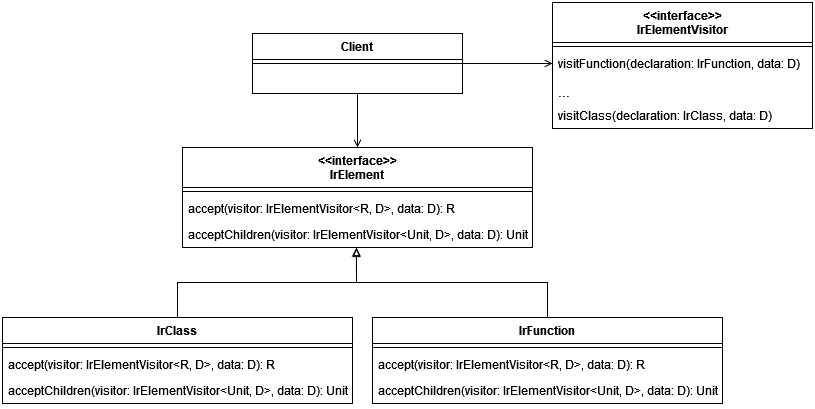

The diagram above was exported from draw.io. Its source (the exported page's mxGraphModel, read from the mxfile embedded in the PNG):
<mxGraphModel dx="1877" dy="530" grid="1" gridSize="10" guides="1" tooltips="1" connect="1" arrows="1" fold="1" page="1" pageScale="1" pageWidth="827" pageHeight="1169" math="0" shadow="0">
  <root>
    <mxCell id="WIyWlLk6GJQsqaUBKTNV-0" />
    <mxCell id="WIyWlLk6GJQsqaUBKTNV-1" parent="WIyWlLk6GJQsqaUBKTNV-0" />
    <mxCell id="C_gFAHLtdh2adUU97p61-9" value="&lt;&lt;interface&gt;&gt;&#10;IrElement" style="swimlane;fontStyle=1;align=center;verticalAlign=top;childLayout=stackLayout;horizontal=1;startSize=40;horizontalStack=0;resizeParent=1;resizeParentMax=0;resizeLast=0;collapsible=1;marginBottom=0;" vertex="1" parent="WIyWlLk6GJQsqaUBKTNV-1">
      <mxGeometry x="50" y="290" width="350" height="100" as="geometry" />
    </mxCell>
    <mxCell id="C_gFAHLtdh2adUU97p61-11" value="" style="line;strokeWidth=1;fillColor=none;align=left;verticalAlign=middle;spacingTop=-1;spacingLeft=3;spacingRight=3;rotatable=0;labelPosition=right;points=[];portConstraint=eastwest;strokeColor=inherit;" vertex="1" parent="C_gFAHLtdh2adUU97p61-9">
      <mxGeometry y="40" width="350" height="8" as="geometry" />
    </mxCell>
    <mxCell id="C_gFAHLtdh2adUU97p61-12" value="accept(visitor: IrElementVisitor&lt;R, D&gt;, data: D): R" style="text;strokeColor=none;fillColor=none;align=left;verticalAlign=top;spacingLeft=4;spacingRight=4;overflow=hidden;rotatable=0;points=[[0,0.5],[1,0.5]];portConstraint=eastwest;" vertex="1" parent="C_gFAHLtdh2adUU97p61-9">
      <mxGeometry y="48" width="350" height="26" as="geometry" />
    </mxCell>
    <mxCell id="C_gFAHLtdh2adUU97p61-16" value="acceptChildren(visitor: IrElementVisitor&lt;Unit, D&gt;, data: D): Unit" style="text;strokeColor=none;fillColor=none;align=left;verticalAlign=top;spacingLeft=4;spacingRight=4;overflow=hidden;rotatable=0;points=[[0,0.5],[1,0.5]];portConstraint=eastwest;" vertex="1" parent="C_gFAHLtdh2adUU97p61-9">
      <mxGeometry y="74" width="350" height="26" as="geometry" />
    </mxCell>
    <mxCell id="C_gFAHLtdh2adUU97p61-26" style="edgeStyle=orthogonalEdgeStyle;rounded=0;orthogonalLoop=1;jettySize=auto;html=1;exitX=0.5;exitY=0;exitDx=0;exitDy=0;entryX=0.497;entryY=1;entryDx=0;entryDy=0;entryPerimeter=0;endArrow=block;endFill=0;" edge="1" parent="WIyWlLk6GJQsqaUBKTNV-1" source="C_gFAHLtdh2adUU97p61-17" target="C_gFAHLtdh2adUU97p61-16">
      <mxGeometry relative="1" as="geometry" />
    </mxCell>
    <mxCell id="C_gFAHLtdh2adUU97p61-17" value="IrFunction" style="swimlane;fontStyle=1;align=center;verticalAlign=top;childLayout=stackLayout;horizontal=1;startSize=26;horizontalStack=0;resizeParent=1;resizeParentMax=0;resizeLast=0;collapsible=1;marginBottom=0;" vertex="1" parent="WIyWlLk6GJQsqaUBKTNV-1">
      <mxGeometry x="240" y="460" width="350" height="86" as="geometry" />
    </mxCell>
    <mxCell id="C_gFAHLtdh2adUU97p61-18" value="" style="line;strokeWidth=1;fillColor=none;align=left;verticalAlign=middle;spacingTop=-1;spacingLeft=3;spacingRight=3;rotatable=0;labelPosition=right;points=[];portConstraint=eastwest;strokeColor=inherit;" vertex="1" parent="C_gFAHLtdh2adUU97p61-17">
      <mxGeometry y="26" width="350" height="8" as="geometry" />
    </mxCell>
    <mxCell id="C_gFAHLtdh2adUU97p61-19" value="accept(visitor: IrElementVisitor&lt;R, D&gt;, data: D): R" style="text;strokeColor=none;fillColor=none;align=left;verticalAlign=top;spacingLeft=4;spacingRight=4;overflow=hidden;rotatable=0;points=[[0,0.5],[1,0.5]];portConstraint=eastwest;" vertex="1" parent="C_gFAHLtdh2adUU97p61-17">
      <mxGeometry y="34" width="350" height="26" as="geometry" />
    </mxCell>
    <mxCell id="C_gFAHLtdh2adUU97p61-20" value="acceptChildren(visitor: IrElementVisitor&lt;Unit, D&gt;, data: D): Unit" style="text;strokeColor=none;fillColor=none;align=left;verticalAlign=top;spacingLeft=4;spacingRight=4;overflow=hidden;rotatable=0;points=[[0,0.5],[1,0.5]];portConstraint=eastwest;" vertex="1" parent="C_gFAHLtdh2adUU97p61-17">
      <mxGeometry y="60" width="350" height="26" as="geometry" />
    </mxCell>
    <mxCell id="C_gFAHLtdh2adUU97p61-25" style="edgeStyle=orthogonalEdgeStyle;rounded=0;orthogonalLoop=1;jettySize=auto;html=1;exitX=0.5;exitY=0;exitDx=0;exitDy=0;entryX=0.497;entryY=1.038;entryDx=0;entryDy=0;entryPerimeter=0;endArrow=block;endFill=0;" edge="1" parent="WIyWlLk6GJQsqaUBKTNV-1" source="C_gFAHLtdh2adUU97p61-21" target="C_gFAHLtdh2adUU97p61-16">
      <mxGeometry relative="1" as="geometry" />
    </mxCell>
    <mxCell id="C_gFAHLtdh2adUU97p61-21" value="IrClass" style="swimlane;fontStyle=1;align=center;verticalAlign=top;childLayout=stackLayout;horizontal=1;startSize=26;horizontalStack=0;resizeParent=1;resizeParentMax=0;resizeLast=0;collapsible=1;marginBottom=0;" vertex="1" parent="WIyWlLk6GJQsqaUBKTNV-1">
      <mxGeometry x="-130" y="460" width="350" height="86" as="geometry" />
    </mxCell>
    <mxCell id="C_gFAHLtdh2adUU97p61-22" value="" style="line;strokeWidth=1;fillColor=none;align=left;verticalAlign=middle;spacingTop=-1;spacingLeft=3;spacingRight=3;rotatable=0;labelPosition=right;points=[];portConstraint=eastwest;strokeColor=inherit;" vertex="1" parent="C_gFAHLtdh2adUU97p61-21">
      <mxGeometry y="26" width="350" height="8" as="geometry" />
    </mxCell>
    <mxCell id="C_gFAHLtdh2adUU97p61-23" value="accept(visitor: IrElementVisitor&lt;R, D&gt;, data: D): R" style="text;strokeColor=none;fillColor=none;align=left;verticalAlign=top;spacingLeft=4;spacingRight=4;overflow=hidden;rotatable=0;points=[[0,0.5],[1,0.5]];portConstraint=eastwest;" vertex="1" parent="C_gFAHLtdh2adUU97p61-21">
      <mxGeometry y="34" width="350" height="26" as="geometry" />
    </mxCell>
    <mxCell id="C_gFAHLtdh2adUU97p61-24" value="acceptChildren(visitor: IrElementVisitor&lt;Unit, D&gt;, data: D): Unit" style="text;strokeColor=none;fillColor=none;align=left;verticalAlign=top;spacingLeft=4;spacingRight=4;overflow=hidden;rotatable=0;points=[[0,0.5],[1,0.5]];portConstraint=eastwest;" vertex="1" parent="C_gFAHLtdh2adUU97p61-21">
      <mxGeometry y="60" width="350" height="26" as="geometry" />
    </mxCell>
    <mxCell id="C_gFAHLtdh2adUU97p61-27" value="&lt;&lt;interface&gt;&gt;&#10;IrElementVisitor" style="swimlane;fontStyle=1;align=center;verticalAlign=top;childLayout=stackLayout;horizontal=1;startSize=40;horizontalStack=0;resizeParent=1;resizeParentMax=0;resizeLast=0;collapsible=1;marginBottom=0;" vertex="1" parent="WIyWlLk6GJQsqaUBKTNV-1">
      <mxGeometry x="420" y="145" width="260" height="126" as="geometry" />
    </mxCell>
    <mxCell id="C_gFAHLtdh2adUU97p61-28" value="" style="line;strokeWidth=1;fillColor=none;align=left;verticalAlign=middle;spacingTop=-1;spacingLeft=3;spacingRight=3;rotatable=0;labelPosition=right;points=[];portConstraint=eastwest;strokeColor=inherit;" vertex="1" parent="C_gFAHLtdh2adUU97p61-27">
      <mxGeometry y="40" width="260" height="8" as="geometry" />
    </mxCell>
    <mxCell id="C_gFAHLtdh2adUU97p61-29" value="visitFunction(declaration: IrFunction, data: D)" style="text;strokeColor=none;fillColor=none;align=left;verticalAlign=top;spacingLeft=4;spacingRight=4;overflow=hidden;rotatable=0;points=[[0,0.5],[1,0.5]];portConstraint=eastwest;" vertex="1" parent="C_gFAHLtdh2adUU97p61-27">
      <mxGeometry y="48" width="260" height="26" as="geometry" />
    </mxCell>
    <mxCell id="C_gFAHLtdh2adUU97p61-30" value="..." style="text;strokeColor=none;fillColor=none;align=left;verticalAlign=top;spacingLeft=4;spacingRight=4;overflow=hidden;rotatable=0;points=[[0,0.5],[1,0.5]];portConstraint=eastwest;fontSize=15;" vertex="1" parent="C_gFAHLtdh2adUU97p61-27">
      <mxGeometry y="74" width="260" height="26" as="geometry" />
    </mxCell>
    <mxCell id="C_gFAHLtdh2adUU97p61-40" value="visitClass(declaration: IrClass, data: D)" style="text;strokeColor=none;fillColor=none;align=left;verticalAlign=top;spacingLeft=4;spacingRight=4;overflow=hidden;rotatable=0;points=[[0,0.5],[1,0.5]];portConstraint=eastwest;" vertex="1" parent="C_gFAHLtdh2adUU97p61-27">
      <mxGeometry y="100" width="260" height="26" as="geometry" />
    </mxCell>
    <mxCell id="C_gFAHLtdh2adUU97p61-41" style="edgeStyle=orthogonalEdgeStyle;rounded=0;orthogonalLoop=1;jettySize=auto;html=1;exitX=0.5;exitY=1;exitDx=0;exitDy=0;entryX=0.5;entryY=0;entryDx=0;entryDy=0;fontSize=15;endArrow=open;endFill=0;" edge="1" parent="WIyWlLk6GJQsqaUBKTNV-1" source="C_gFAHLtdh2adUU97p61-31" target="C_gFAHLtdh2adUU97p61-9">
      <mxGeometry relative="1" as="geometry" />
    </mxCell>
    <mxCell id="C_gFAHLtdh2adUU97p61-42" style="edgeStyle=orthogonalEdgeStyle;rounded=0;orthogonalLoop=1;jettySize=auto;html=1;exitX=1;exitY=0.5;exitDx=0;exitDy=0;fontSize=15;endArrow=open;endFill=0;entryX=0;entryY=0.5;entryDx=0;entryDy=0;" edge="1" parent="WIyWlLk6GJQsqaUBKTNV-1" source="C_gFAHLtdh2adUU97p61-31" target="C_gFAHLtdh2adUU97p61-29">
      <mxGeometry relative="1" as="geometry">
        <mxPoint x="420" y="171" as="targetPoint" />
      </mxGeometry>
    </mxCell>
    <mxCell id="C_gFAHLtdh2adUU97p61-31" value="Client" style="swimlane;fontStyle=1;align=center;verticalAlign=top;childLayout=stackLayout;horizontal=1;startSize=26;horizontalStack=0;resizeParent=1;resizeParentMax=0;resizeLast=0;collapsible=1;marginBottom=0;" vertex="1" parent="WIyWlLk6GJQsqaUBKTNV-1">
      <mxGeometry x="120" y="176" width="210" height="60" as="geometry" />
    </mxCell>
    <mxCell id="C_gFAHLtdh2adUU97p61-32" value="" style="line;strokeWidth=1;fillColor=none;align=left;verticalAlign=middle;spacingTop=-1;spacingLeft=3;spacingRight=3;rotatable=0;labelPosition=right;points=[];portConstraint=eastwest;strokeColor=inherit;" vertex="1" parent="C_gFAHLtdh2adUU97p61-31">
      <mxGeometry y="26" width="210" height="8" as="geometry" />
    </mxCell>
    <mxCell id="C_gFAHLtdh2adUU97p61-33" value=" " style="text;strokeColor=none;fillColor=none;align=left;verticalAlign=top;spacingLeft=4;spacingRight=4;overflow=hidden;rotatable=0;points=[[0,0.5],[1,0.5]];portConstraint=eastwest;" vertex="1" parent="C_gFAHLtdh2adUU97p61-31">
      <mxGeometry y="34" width="210" height="26" as="geometry" />
    </mxCell>
  </root>
</mxGraphModel>